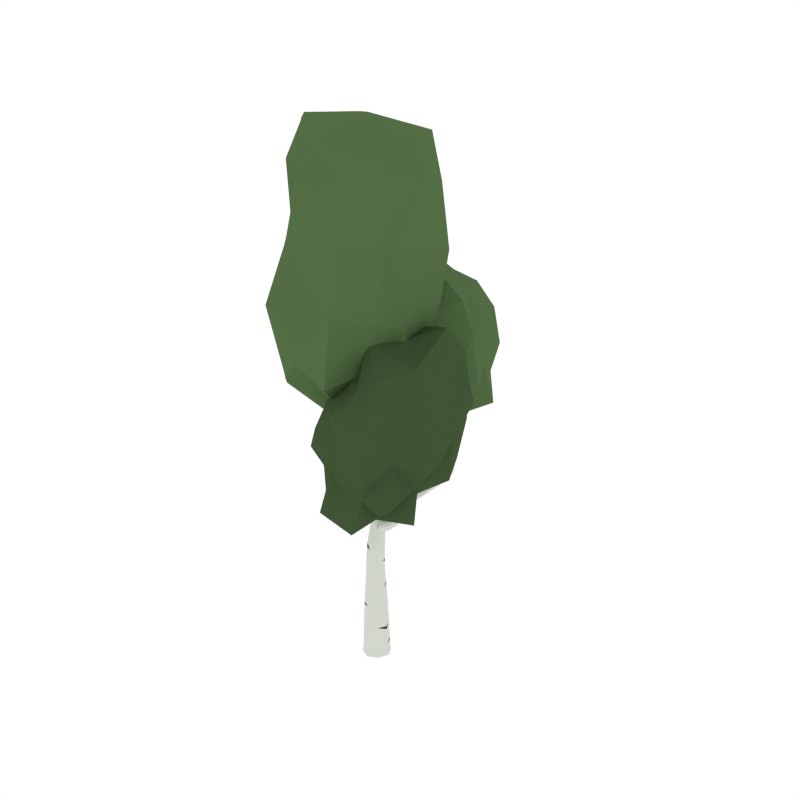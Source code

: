 # Source: BirchTree_3.blend  (saved by Blender 2.79.0; exported with 4.5.12 LTS)
import bpy
from mathutils import Matrix  # noqa: F401  (used for matrix-valued properties, if any)

bpy.ops.wm.read_factory_settings(use_empty=True)
scene = bpy.context.scene
scene.name = 'Scene'

# ---- collections
col_collection_1 = bpy.data.collections.new('Collection 1'); scene.collection.children.link(col_collection_1)

# ---- materials (node trees are filled in below, after node groups)
mat_white = bpy.data.materials.new('White')
mat_white.alpha_threshold = 0.0
mat_white.diffuse_color = (0.6554, 0.686, 0.6257, 1.0)
mat_white.roughness = 0.5
mat_black = bpy.data.materials.new('Black')
mat_black.alpha_threshold = 0.0
mat_black.diffuse_color = (0.05497, 0.05497, 0.05497, 1.0)
mat_black.roughness = 0.5
mat_green = bpy.data.materials.new('Green')
mat_green.alpha_threshold = 0.0
mat_green.diffuse_color = (0.08744, 0.1523, 0.05986, 1.0)
mat_green.roughness = 0.5
mat_darkgreen = bpy.data.materials.new('DarkGreen')
mat_darkgreen.alpha_threshold = 0.0
mat_darkgreen.diffuse_color = (0.05316, 0.09084, 0.03697, 1.0)
mat_darkgreen.roughness = 0.5

# ---- material node trees

# ---- world
world_world = bpy.data.worlds.new('World'); scene.world = world_world
world_world.color = (1.0, 1.0, 1.0)
world_world.use_sun_shadow = False
world_world.sun_shadow_jitter_overblur = 0.0
world_world.cycles.sampling_method = 'NONE'
world_world.cycles.sample_map_resolution = 256

# ---- meshes
me_cube_065 = bpy.data.meshes.new('Cube.065')
me_cube_065.from_pydata([(0.06533, -0.06269, 0.2001), (0.0627, 0.06959, 0.1977), (-0.06958, 0.06676, 0.1953), (-0.06694, -0.06552, 0.1977), (2.105e-07, -2.001e-07, -0.07203), (-0.07559, 0.07254, 0.5058), (-0.07004, -0.07299, -0.02825), (-0.07299, 0.07003, -0.02826), (0.07003, 0.07299, -0.02825), (0.07298, -0.07003, -0.02825), (0.07916, -0.07595, -0.06193), (0.07595, 0.07915, -0.06194), (-0.07915, 0.07595, -0.06194), (-0.07595, -0.07916, -0.06194), (-0.06376, 0.06113, 0.7398), (0.04247, -0.04076, 0.5329), (-0.07019, -0.04, 0.5193), (0.03707, 0.07178, 0.5193), (0.3302, -0.1407, 1.286), (0.03974, -0.03813, 0.7746), (-0.05852, -0.03701, 0.7573), (0.0345, 0.06001, 0.7571), (0.0448, 0.1862, 1.867), (-0.02686, -0.006157, 1.104), (0.04143, 0.07594, 1.084), (-0.032, 0.0662, 1.09), (-0.08096, 0.4815, 2.516), (-0.0247, 0.1806, 1.886), (0.04883, 0.1148, 1.869), (0.04309, -0.1608, 2.204), (0.04922, 0.3257, 2.625), (0.02769, 0.4272, 2.426), (-0.01647, 0.4058, 2.438), (0.02787, 0.4665, 2.461), (0.1258, 0.2803, 2.788), (-0.01827, 0.06357, 1.549), (0.0514, 0.07036, 1.536), (-0.02356, 0.1343, 1.541), (0.04611, 0.1411, 1.528), (0.03715, -0.1584, 2.444), (0.04702, -0.1234, 2.225), (0.06722, -0.1643, 2.199), (0.07115, -0.1269, 2.219), (0.0345, -0.1669, 2.482), (0.007721, -0.1871, 2.467), (0.0315, -0.1924, 2.465), (0.01338, -0.1531, 2.446), (-0.02829, 0.1019, 1.948), (0.007836, 0.05878, 1.893), (-0.06299, 0.12, 1.913), (-0.02687, 0.07686, 1.859), (0.009, -0.1568, 2.379), (0.02573, -0.1944, 2.386), (0.002886, -0.1898, 2.388), (0.03184, -0.1615, 2.377), (0.02704, -0.01108, 2.075), (0.04384, -0.05191, 2.037), (-0.002408, 0.0003693, 2.061), (0.01439, -0.04047, 2.024), (0.08909, 0.3817, 2.644), (0.04686, 0.3632, 2.653), (0.09144, 0.3441, 2.617), (0.2028, 0.2911, 1.332), (-0.02307, 0.08473, 1.186), (0.0542, 0.02468, 1.2), (-0.01689, 0.01558, 1.203), (0.2715, 0.414, 1.419), (0.1698, 0.3232, 1.296), (0.2287, 0.2655, 1.287), (0.3302, 0.4636, 1.86), (0.2541, 0.4603, 1.395), (0.3129, 0.4152, 1.379), (0.2955, 0.4616, 1.355), (0.3037, 0.4707, 1.941), (0.3276, 0.4915, 1.853), (0.2997, 0.4577, 1.86), (0.2971, 0.4855, 1.853), (0.1958, 0.2976, 1.251), (0.08966, 0.1193, 1.154), (0.1308, 0.1027, 1.211), (0.06087, 0.1661, 1.199), (0.102, 0.1495, 1.256), (0.2843, 0.5401, 1.758), (0.3073, 0.4589, 1.748), (0.3377, 0.495, 1.73), (0.3417, 0.4645, 1.743), (-0.04214, 0.05256, 0.9584), (0.04263, 0.05811, 0.958), (-0.03901, -0.03274, 0.9686), (0.04577, -0.02719, 0.9682), (0.444, -0.1439, 1.541), (0.2901, -0.1922, 1.3), (0.3085, -0.1745, 1.261), (0.2805, -0.1117, 1.41), (0.4519, -0.163, 1.602), (0.4126, -0.156, 1.54), (0.4553, -0.1755, 1.541), (0.4239, -0.1876, 1.54), (0.2087, -0.09597, 1.231), (0.1947, -0.1068, 1.153), (0.1764, -0.1319, 1.199), (0.2271, -0.07087, 1.184), (0.3567, -0.1971, 1.394), (0.385, -0.1826, 1.376), (0.3582, -0.1609, 1.406), (0.3865, -0.1464, 1.388), (0.1104, 0.0186, 1.09), (0.04657, -0.05996, 1.109), (0.07096, -0.02736, 1.052), (0.08603, -0.014, 1.147), (0.04357, 0.3011, 2.063), (-0.01597, 0.2317, 2.079), (0.04657, 0.2366, 2.065), (-0.01897, 0.2961, 2.077), (0.03216, 0.4396, 2.32), (-0.01724, 0.3778, 2.314), (0.0351, 0.3876, 2.306), (-0.02018, 0.4297, 2.328), (0.2251, -0.07848, 1.49), (0.2545, -0.0963, 1.401), (0.2495, -0.1294, 1.405), (0.2854, -0.07858, 1.405), (0.2212, -0.08656, 1.552), (0.2213, -0.1082, 1.491), (0.2522, -0.06364, 1.495), (0.2484, -0.09341, 1.495), (0.3154, -0.1157, 1.347), (0.279, -0.1653, 1.356), (0.2851, -0.1346, 1.343), (0.3093, -0.1464, 1.36), (0.3426, 0.4511, 1.562), (0.3335, 0.4908, 1.542), (0.3, 0.4464, 1.582), (0.2909, 0.4861, 1.562), (0.2018, 0.5911, 1.943), (0.2553, 0.4983, 1.768), (0.2762, 0.5114, 1.792), (0.2634, 0.5269, 1.734), (0.1368, 0.5946, 2.084), (0.1712, 0.5525, 1.932), (0.1732, 0.5936, 1.928), (0.1999, 0.5499, 1.948), (0.04611, -0.1539, 2.291), (0.01656, -0.1854, 2.29), (0.03967, -0.1881, 2.283), (-0.02042, -0.08679, 2.324), (-0.1912, -0.0178, 2.621), (-0.008137, -0.09474, 2.359), (-0.03085, -0.1263, 2.384), (-0.04313, -0.1184, 2.349), (-0.26, -0.001473, 2.815), (-0.1735, 0.02241, 2.618), (-0.1771, -0.04497, 2.643), (-0.1595, -0.004759, 2.64), (-0.1731, 0.3184, 2.832), (-0.0381, 0.4812, 2.551), (-0.04056, 0.4359, 2.551), (-0.08342, 0.4362, 2.516), (-0.1993, 0.1917, 3.109), (-0.1276, 0.3063, 2.85), (-0.1769, 0.3576, 2.853), (-0.1314, 0.3455, 2.872), (0.06204, -0.05953, -0.0695), (-1.898e-05, -0.09704, 0.1995), (0.0562, -0.05393, 0.3857), (0.1163, 0.002401, -0.06194), (0.05953, 0.06204, -0.06951), (0.05302, 0.06885, 0.3793), (-0.002401, 0.1163, -0.06194), (-0.06204, 0.05953, -0.06951), (-0.06978, 0.06696, 0.3729), (-0.1163, -0.002404, -0.06194), (-0.05953, -0.06204, -0.06951), (-0.0666, -0.05582, 0.3793), (0.002209, -0.1073, -0.02825), (0.09696, 0.004026, 0.1995), (-0.003969, 0.1014, 0.1959), (-0.1015, -0.0002198, 0.1959), (-0.06887, -0.07071, 0.04004), (-0.07173, 0.06882, 0.03943), (0.06781, 0.07173, 0.04004), (0.07066, -0.0678, 0.04064), (0.1073, 0.002222, -0.02825), (-0.002219, 0.1073, -0.02825), (-0.1073, -0.002211, -0.02825), (0.002404, -0.1163, -0.06194), (0.07494, -0.07191, -0.04847), (0.07191, 0.07494, -0.04847), (-0.07494, 0.0719, -0.04848), (-0.0719, -0.07494, -0.04847), (0.03377, -0.03241, 0.6573), (0.02689, 0.07123, 0.6384), (-0.07694, 0.07382, 0.6195), (-0.07006, -0.02982, 0.6385), (-0.01996, 0.101, 0.5092), (-0.1017, 0.01578, 0.5092), (-0.01186, -0.06784, 0.5295), (0.06729, 0.01465, 0.5295), (0.0479, -0.04177, 0.8799), (0.04479, 0.05126, 0.8665), (-0.04813, 0.04916, 0.8561), (-0.04502, -0.04388, 0.8695), (-0.01557, 0.08551, 0.744), (-0.08607, 0.01194, 0.7442), (-0.007708, -0.0617, 0.7704), (0.06131, 0.01026, 0.7702), (0.06238, 0.008001, 1.161), (0.05708, 0.08837, 1.123), (-0.02528, 0.0721, 1.132), (-0.01943, 0.002495, 1.15), (0.01099, -0.03578, 1.107), (0.06566, 0.01725, 0.9629), (-0.04765, 0.0281, 1.099), (-0.0008082, 0.07626, 0.9557), (0.04817, 0.1517, 1.942), (0.0445, 0.2212, 1.94), (-0.02362, 0.2159, 1.958), (-0.02186, 0.1445, 1.975), (0.06434, 0.1512, 1.863), (0.01424, 0.1243, 1.184), (-0.03785, 0.04827, 1.195), (0.02207, 0.08232, 1.88), (0.04462, 0.4051, 2.488), (0.04611, 0.4406, 2.522), (-0.0008037, 0.4145, 2.556), (0.00378, 0.3814, 2.502), (-0.0002492, 0.474, 2.495), (-0.0331, 0.262, 2.082), (0.00494, 0.406, 2.423), (0.06072, 0.2694, 2.06), (0.1309, 0.2879, 2.741), (0.126, 0.3186, 2.756), (0.09242, 0.3093, 2.758), (0.09739, 0.2787, 2.743), (0.06621, 0.1075, 1.529), (0.008895, 0.202, 1.876), (-0.05049, 0.1455, 1.898), (0.01785, 0.04921, 1.545), (-0.02115, 0.08324, 1.772), (0.04957, 0.09731, 1.762), (-0.02406, 0.1626, 1.775), (0.04512, 0.1686, 1.758), (0.05594, -0.1452, 2.251), (0.05004, -0.1806, 2.236), (0.02165, -0.1267, 2.266), (0.02661, -0.1782, 2.244), (0.03799, -0.1412, 2.216), (-0.0006758, 0.05635, 1.863), (0.0611, -0.1159, 2.227), (-0.00136, 0.07651, 1.928), (0.04271, -0.157, 2.466), (0.03862, -0.1834, 2.483), (0.02435, -0.1533, 2.468), (0.02025, -0.1796, 2.485), (0.04008, -0.1767, 2.455), (0.02925, -0.13, 2.311), (0.004407, -0.1688, 2.458), (0.02737, -0.1954, 2.284), (-0.05342, 0.1036, 1.877), (0.0337, -0.05683, 2.022), (-0.05487, 0.1211, 1.945), (0.04241, -0.03393, 2.058), (-0.01781, 0.06346, 1.985), (0.01285, 0.02158, 1.936), (-0.05077, 0.07971, 1.959), (-0.02012, 0.03782, 1.91), (0.03429, -0.179, 2.381), (0.02688, -0.1472, 2.439), (3.039e-05, -0.172, 2.385), (0.01839, -0.1982, 2.47), (0.006593, -0.1573, 2.416), (0.02369, -0.1955, 2.432), (0.0006761, -0.1902, 2.433), (0.0296, -0.1626, 2.415), (-0.001752, -0.01675, 2.038), (0.008497, 0.004422, 2.078), (0.05521, -0.172, 2.197), (0.07419, -0.1463, 2.207), (0.06908, -0.08632, 2.168), (0.07167, -0.1258, 2.142), (0.04317, -0.08001, 2.168), (0.04576, -0.1195, 2.141), (0.07046, 0.325, 2.614), (0.06694, 0.3813, 2.655), (0.03794, 0.3404, 2.641), (0.1013, 0.3681, 2.628), (0.009914, 0.1552, 1.533), (-0.03829, 0.09731, 1.549), (0.08948, 0.06412, 1.198), (0.02029, 0.002448, 1.206), (0.06074, 0.1269, 1.315), (-0.02322, 0.1051, 1.305), (0.05328, 0.0431, 1.31), (-0.01719, 0.03523, 1.318), (0.3223, 0.4818, 1.419), (0.2766, 0.4783, 1.45), (0.3355, 0.4367, 1.443), (0.2899, 0.4332, 1.474), (0.2527, 0.4362, 1.418), (0.1262, 0.1216, 1.247), (0.2702, 0.4731, 1.368), (0.1179, 0.09954, 1.172), (0.3161, 0.4841, 1.919), (0.2944, 0.4796, 1.918), (0.3179, 0.4637, 1.922), (0.2962, 0.4592, 1.921), (0.3158, 0.4543, 1.861), (0.3489, 0.4714, 1.548), (0.3097, 0.4991, 1.546), (0.2906, 0.4696, 1.857), (0.1802, 0.3134, 1.326), (0.2963, 0.4036, 1.404), (0.1742, 0.3187, 1.263), (0.3147, 0.4382, 1.358), (0.2532, 0.4077, 1.312), (0.2766, 0.3653, 1.338), (0.2197, 0.4145, 1.357), (0.2431, 0.3721, 1.383), (0.2235, 0.2705, 1.318), (0.2192, 0.275, 1.259), (0.07473, 0.1698, 1.24), (0.06449, 0.1466, 1.161), (0.1367, 0.184, 1.191), (0.1774, 0.1624, 1.241), (0.1138, 0.2269, 1.235), (0.1545, 0.2054, 1.285), (0.3255, 0.4548, 1.748), (0.3363, 0.4784, 1.857), (0.3118, 0.4961, 1.851), (0.2847, 0.4743, 1.751), (0.2961, 0.4943, 1.795), (0.3061, 0.4598, 1.791), (0.3356, 0.4945, 1.779), (0.3387, 0.4655, 1.789), (0.00389, -0.05169, 0.971), (0.07846, 0.04646, 1.088), (-0.0615, 0.008927, 0.9635), (0.003292, 0.08864, 1.083), (-0.03902, 0.06152, 1.039), (0.03814, 0.06989, 1.031), (-0.03484, -0.01602, 1.049), (0.04843, -0.01539, 1.029), (0.3286, -0.1585, 1.359), (0.3159, -0.1983, 1.329), (0.3522, -0.1458, 1.317), (0.3389, -0.1826, 1.295), (0.3248, -0.1526, 1.263), (0.1074, 0.01302, 1.128), (0.289, -0.1808, 1.33), (0.0482, -0.05593, 1.071), (0.4323, -0.1566, 1.587), (0.4404, -0.1792, 1.587), (0.4545, -0.1482, 1.587), (0.4626, -0.1708, 1.587), (0.4579, -0.156, 1.542), (0.372, -0.145, 1.4), (0.351, -0.1822, 1.405), (0.442, -0.1901, 1.541), (0.2162, -0.08166, 1.156), (0.3264, -0.131, 1.318), (0.1887, -0.1193, 1.226), (0.2931, -0.1924, 1.274), (0.2735, -0.1343, 1.301), (0.2688, -0.1515, 1.228), (0.2525, -0.1722, 1.269), (0.2965, -0.1195, 1.255), (0.3935, -0.1605, 1.378), (0.4251, -0.1427, 1.541), (0.4107, -0.1742, 1.54), (0.3698, -0.1993, 1.382), (0.3976, -0.1923, 1.472), (0.4295, -0.1789, 1.47), (0.3891, -0.1584, 1.475), (0.4211, -0.145, 1.472), (0.2253, -0.07535, 1.215), (0.1767, -0.1293, 1.169), (0.09749, 0.004538, 1.057), (0.0609, -0.04436, 1.142), (0.1543, -0.01729, 1.115), (0.09623, -0.08869, 1.132), (0.1181, -0.05916, 1.079), (0.1324, -0.04682, 1.167), (0.01154, 0.3154, 2.07), (-0.03164, 0.4014, 2.323), (0.01604, 0.2187, 2.073), (0.04687, 0.4161, 2.311), (0.04009, 0.3869, 2.201), (-0.01348, 0.3229, 2.209), (0.04267, 0.3288, 2.199), (-0.01605, 0.3809, 2.211), (0.005099, 0.4476, 2.328), (0.009511, 0.3696, 2.306), (-0.04358, 0.4185, 2.47), (0.03945, 0.4528, 2.441), (0.026, 0.4644, 2.41), (-0.02049, 0.4032, 2.39), (0.02855, 0.4186, 2.382), (-0.0392, 0.4581, 2.429), (0.2651, -0.09824, 1.444), (0.2349, -0.1149, 1.439), (0.2694, -0.06536, 1.443), (0.2393, -0.08205, 1.438), (0.2644, -0.1299, 1.409), (0.3193, -0.1252, 1.354), (0.2718, -0.08022, 1.402), (0.2738, -0.1536, 1.349), (0.2329, -0.09144, 1.539), (0.2147, -0.1014, 1.536), (0.2355, -0.07139, 1.539), (0.2172, -0.08138, 1.536), (0.2401, -0.06452, 1.492), (0.2159, -0.09616, 1.49), (0.2345, -0.1092, 1.493), (0.2565, -0.07391, 1.497), (0.2933, -0.1647, 1.361), (0.29, -0.08965, 1.409), (0.3025, -0.1185, 1.342), (0.2436, -0.1162, 1.402), (0.3006, -0.09734, 1.376), (0.2644, -0.1476, 1.38), (0.27, -0.1157, 1.372), (0.2951, -0.1293, 1.385), (0.3483, 0.4805, 1.736), (0.3148, 0.5132, 1.735), (0.3234, 0.4396, 1.577), (0.285, 0.4643, 1.578), (0.342, 0.4599, 1.681), (0.3363, 0.4935, 1.665), (0.3048, 0.4546, 1.691), (0.2891, 0.4976, 1.675), (0.2179, 0.526, 1.822), (0.2424, 0.5318, 1.844), (0.2466, 0.5684, 1.82), (0.222, 0.5626, 1.798), (0.2855, 0.5284, 1.782), (0.2758, 0.5413, 1.736), (0.2541, 0.5086, 1.746), (0.2637, 0.4984, 1.788), (0.137, 0.5759, 2.04), (0.1607, 0.5696, 2.047), (0.1615, 0.6019, 2.055), (0.1378, 0.6082, 2.048), (0.2082, 0.5689, 1.95), (0.1878, 0.6036, 1.934), (0.1653, 0.5727, 1.926), (0.1849, 0.5419, 1.941), (0.02215, -0.1511, 2.375), (0.01298, -0.2005, 2.389), (0.0478, -0.1716, 2.285), (-0.003395, -0.1593, 2.309), (0.03898, -0.1577, 2.334), (0.009723, -0.1876, 2.339), (0.0327, -0.1913, 2.334), (0.002539, -0.1478, 2.36), (-0.08232, -0.03106, 2.427), (-0.06795, -0.05455, 2.458), (-0.1044, -0.0725, 2.44), (-0.09007, -0.09598, 2.47), (-0.008087, -0.08327, 2.337), (-0.03536, -0.1002, 2.326), (-0.01694, -0.1121, 2.379), (-0.04215, -0.1306, 2.374), (-0.2375, 0.02135, 2.759), (-0.2269, 0.0009665, 2.776), (-0.2507, -0.008816, 2.762), (-0.2402, -0.02919, 2.779), (-0.1865, 0.01025, 2.613), (-0.188, -0.04259, 2.634), (-0.1615, 0.01773, 2.629), (-0.1654, -0.03051, 2.647), (-0.08022, 0.4067, 2.647), (-0.08278, 0.4508, 2.665), (-0.129, 0.4168, 2.623), (-0.1315, 0.4609, 2.64), (-0.05796, 0.493, 2.534), (-0.09387, 0.4586, 2.507), (-0.02957, 0.4581, 2.559), (-0.06165, 0.4251, 2.535), (-0.1711, 0.2097, 3.044), (-0.1736, 0.2358, 3.058), (-0.2014, 0.2177, 3.032), (-0.2039, 0.2438, 3.046), (-0.1873, 0.3409, 2.837), (-0.1484, 0.3026, 2.836), (-0.1191, 0.3228, 2.865), (-0.1541, 0.3615, 2.868), (0.001829, -0.0885, -0.06754), (-0.004077, -0.08523, 0.3841), (0.0885, 0.001827, -0.06754), (0.08499, 0.007591, 0.3841), (-0.0885, -0.001829, -0.06754), (-0.09922, 0.004759, 0.3745), (-0.001827, 0.0885, -0.06754), (-0.008851, 0.09894, 0.3745), (0.001635, -0.1041, 0.04049), (0.1041, 0.002665, 0.04049), (-0.002647, 0.1052, 0.03958), (-0.1052, -0.001698, 0.03958), (0.1101, 0.002274, -0.04847), (-0.002274, 0.1101, -0.04847), (-0.1101, -0.002275, -0.04847), (0.002275, -0.1101, -0.04847), (-0.01565, -0.05621, 0.6526), (0.05551, 0.01795, 0.6526), (-0.02597, 0.09924, 0.6242), (-0.1002, 0.02184, 0.6243), (0.002092, -0.06622, 0.878), (0.0697, 0.005413, 0.8758), (-0.002569, 0.07333, 0.858), (-0.06968, 0.002252, 0.8602), (0.02461, -0.02106, 1.155), (0.08648, 0.05196, 1.142), (0.01662, 0.1056, 1.127), (-0.04031, 0.0353, 1.142), (0.01391, 0.1149, 1.944), (0.0634, 0.1868, 1.936), (0.009488, 0.2369, 1.948), (-0.04685, 0.1661, 1.96), (0.02307, 0.3835, 2.486), (0.05633, 0.4297, 2.502), (0.01561, 0.4448, 2.539), (-0.01815, 0.3988, 2.521), (0.1032, 0.2907, 2.707), (0.1251, 0.3214, 2.717), (0.09772, 0.3346, 2.733), (0.07656, 0.3049, 2.722), (0.06484, 0.1342, 1.755), (0.009218, 0.1836, 1.766), (-0.04599, 0.1233, 1.808), (0.01478, 0.06901, 1.796), (0.03908, -0.1255, 2.27), (0.05777, -0.1634, 2.242), (0.03792, -0.1883, 2.236), (0.01095, -0.1518, 2.263), (0.0323, -0.1502, 2.458), (0.0425, -0.1723, 2.47), (0.02615, -0.1887, 2.482), (0.0156, -0.1666, 2.472), (-0.04368, 0.06348, 1.927), (0.004029, 0.01857, 1.912), (-0.04196, 0.0814, 1.985), (0.005761, 0.03912, 1.966), (0.03236, -0.1803, 2.424), (0.01961, -0.1519, 2.411), (-0.002153, -0.1723, 2.425), (0.01074, -0.2012, 2.436), (0.0372, -0.098, 2.154), (0.05626, -0.07347, 2.175), (0.06016, -0.1327, 2.136), (0.07607, -0.1075, 2.155), (0.01911, 0.1376, 1.278), (-0.03794, 0.06846, 1.313), (0.08214, 0.08582, 1.283), (0.01968, 0.02144, 1.317), (0.3406, 0.4594, 1.424), (0.2958, 0.492, 1.427), (0.2722, 0.4541, 1.471), (0.3157, 0.4244, 1.464), (0.3244, 0.4755, 1.904), (0.3068, 0.4879, 1.901), (0.2916, 0.4688, 1.903), (0.3096, 0.4574, 1.906), (0.2232, 0.3946, 1.382), (0.2654, 0.3585, 1.365), (0.2304, 0.4221, 1.327), (0.2735, 0.3845, 1.315), (0.1755, 0.1785, 1.274), (0.1634, 0.1624, 1.206), (0.129, 0.2269, 1.271), (0.1145, 0.2108, 1.2), (0.3233, 0.4561, 1.793), (0.3452, 0.4808, 1.784), (0.3144, 0.5067, 1.775), (0.2894, 0.4755, 1.786), (0.00937, -0.04072, 1.052), (0.06985, 0.0318, 1.036), (-0.056, 0.02115, 1.046), (-0.001711, 0.0846, 1.032), (0.3113, -0.1831, 1.35), (0.34, -0.1391, 1.34), (0.3233, -0.1999, 1.307), (0.3522, -0.1599, 1.298), (0.4272, -0.1704, 1.574), (0.4377, -0.1474, 1.575), (0.4499, -0.1816, 1.575), (0.461, -0.1575, 1.576), (0.2875, -0.1294, 1.231), (0.3011, -0.1227, 1.297), (0.2669, -0.1631, 1.307), (0.2529, -0.1708, 1.242), (0.4338, -0.1579, 1.47), (0.4025, -0.1438, 1.474), (0.3858, -0.1781, 1.475), (0.4152, -0.1947, 1.47), (0.1517, -0.02237, 1.15), (0.09748, -0.08517, 1.097), (0.1424, -0.03007, 1.084), (0.1095, -0.07435, 1.162), (0.01132, 0.3985, 2.207), (-0.02875, 0.3502, 2.213), (0.01518, 0.3115, 2.204), (0.05547, 0.3592, 2.198), (-0.009573, 0.4784, 2.444), (0.004329, 0.3991, 2.379), (-0.04801, 0.4292, 2.424), (0.03987, 0.4456, 2.394), (0.2495, -0.1158, 1.442), (0.2741, -0.07662, 1.445), (0.229, -0.1017, 1.438), (0.2561, -0.06649, 1.439), (0.2264, -0.1022, 1.526), (0.242, -0.07815, 1.528), (0.2137, -0.09362, 1.524), (0.2303, -0.07117, 1.525), (0.279, -0.1475, 1.385), (0.3048, -0.1076, 1.382), (0.2873, -0.0996, 1.372), (0.2589, -0.1351, 1.375), (0.3485, 0.4773, 1.671), (0.3103, 0.5092, 1.681), (0.3248, 0.4495, 1.689), (0.2844, 0.4747, 1.7), (0.214, 0.5419, 1.805), (0.229, 0.5206, 1.838), (0.2508, 0.5507, 1.838), (0.2352, 0.5756, 1.803), (0.1421, 0.5874, 2.013), (0.158, 0.5614, 2.017), (0.1759, 0.5806, 2.026), (0.1596, 0.6084, 2.022), (0.02292, -0.1398, 2.344), (0.02017, -0.198, 2.336), (0.04105, -0.1753, 2.333), (-0.003376, -0.164, 2.348), (-0.06901, -0.03347, 2.441), (-0.09757, -0.04489, 2.424), (-0.07601, -0.08012, 2.471), (-0.1022, -0.09561, 2.459), (-0.2123, 0.016, 2.732), (-0.2305, 0.009776, 2.72), (-0.2148, -0.02041, 2.745), (-0.2319, -0.02869, 2.735), (-0.07036, 0.426, 2.661), (-0.1029, 0.4009, 2.631), (-0.1067, 0.467, 2.658), (-0.1435, 0.4413, 2.625), (-0.1552, 0.2477, 3.004), (-0.176, 0.2337, 2.984), (-0.1799, 0.2744, 3.006), (-0.2024, 0.2602, 2.985), (0.09827, 0.003776, 0.1703), (-0.06664, -0.05699, 0.3573), (-0.07673, 0.07362, 0.6021), (-0.04152, 0.05434, 0.9744), (-0.0279, 0.0698, 1.116), (0.06871, 0.07224, 0.01237), (0.03469, 0.07165, 0.5472), (0.03247, 0.063, 0.7254), (0.0479, 0.1393, 1.502), (0.04473, 0.1947, 1.884), (0.05304, 0.04661, 1.339), (0.05956, 0.2892, 2.091), (-0.01816, 0.06075, 1.526), (0.01798, -0.04951, 2.037), (-0.04232, -0.03887, 0.914), (0.1109, -0.09659, 1.144), (0.351, -0.1973, 1.385), (-0.1502, -0.009822, 2.622), (-0.01763, -0.08836, 2.375), (-0.0746, 0.417, 2.679), (0.09476, 0.377, 2.61), (-0.01678, 0.2197, 2.065), (-0.01834, 0.4046, 2.416), (-0.1678, 0.3302, 2.807), (-0.09541, -0.09956, 2.45), (-0.6302, 0.4011, 2.079), (-0.1818, 0.03561, 2.141), (0.4382, 0.6476, 2.229), (0.02507, 0.9654, 2.254), (0.04317, 0.6583, 1.849), (-0.5921, 0.4827, 2.587), (-0.4927, 0.8959, 2.687), (-0.06558, 0.2315, 1.803), (0.473, 0.1189, 2.179), (-0.4437, 0.8194, 2.143), (-0.1313, 0.7336, 2.907), (-0.1902, 0.3706, 2.803), (-0.07085, 0.9249, 2.689), (-0.2141, 0.1293, 2.53), (0.2569, 0.666, 2.708), (0.257, 0.2854, 2.651), (0.09865, 0.3486, 2.297), (0.6017, 0.2539, 2.297), (0.4872, -0.6317, 2.25), (0.0273, -0.4862, 2.222), (0.2036, -0.2896, 2.662), (0.08471, 0.1231, 1.701), (-0.101, -0.1936, 1.643), (0.5153, 0.1157, 2.698), (0.814, -0.2254, 2.281), (-0.2063, -0.06181, 2.266), (0.09155, -0.4266, 1.302), (0.2934, -0.1818, 1.441), (0.04703, -0.4597, 1.665), (0.5698, 0.1878, 1.738), (0.3502, -0.5291, 1.659), (0.5755, -0.286, 1.704), (0.2131, 0.3864, 2.475), (-0.3851, 0.5254, 2.428), (-0.4107, -0.5148, 2.797), (0.1387, -0.5571, 2.86), (-0.06043, -0.2926, 2.094), (0.227, 0.3695, 3.448), (0.4607, -0.05253, 3.677), (-0.254, 0.1192, 1.895), (-0.7608, -0.03932, 2.586), (0.3711, -0.1046, 2.693), (0.03714, -0.1362, 4.021), (-0.1249, 0.1464, 3.832), (0.1673, -0.4683, 3.707), (-0.2936, 0.4444, 3.299), (-0.2964, -0.3233, 3.691), (-0.6553, 0.02233, 3.545), (-0.3734, 0.8382, 1.825), (-0.2798, 1.067, 2.195), (-0.7047, 0.4463, 2.381), (-0.497, 0.2077, 2.105), (-0.125, 0.09549, 1.927), (-0.197, 0.136, 2.357), (0.1712, 0.1119, 2.167), (0.3394, 0.1292, 1.903), (0.4516, 0.7164, 2.52), (0.363, 0.9399, 2.266), (0.1035, 1.018, 1.977), (0.007916, 1.112, 2.505), (-0.5634, 0.2596, 1.781), (-0.5751, 0.9981, 2.454), (0.5001, 0.6908, 1.933), (0.3572, 0.2195, 2.459), (-0.3332, 1.096, 2.714), (0.001003, 0.4107, 1.729), (0.5938, 0.3822, 2.186), (-0.6997, 0.6673, 2.068), (-0.5026, 0.425, 2.746), (-0.2061, 0.2118, 2.673), (0.1231, 0.6661, 2.832), (-0.1045, 0.8285, 2.818), (-0.4536, 0.8589, 2.895), (0.1259, 0.2752, 2.797), (-0.179, 0.5283, 2.941), (-0.5474, 0.7049, 2.652), (-0.4775, 0.2732, 2.525), (0.1937, 0.8747, 2.71), (0.09018, 0.1097, 2.581), (0.3653, 0.4787, 2.728), (0.05437, -0.07788, 2.512), (-0.1051, -0.2849, 2.232), (0.04388, 0.3222, 1.969), (0.3598, 0.3772, 2.3), (0.584, 0.2205, 2.531), (0.5978, 0.2464, 2.021), (0.796, 0.04588, 2.29), (0.6418, -0.104, 2.517), (0.3949, -0.5582, 1.932), (0.2347, -0.6346, 2.229), (0.1597, -0.3355, 2.444), (-0.04539, -0.573, 1.936), (0.2577, 0.2354, 2.545), (-0.2533, -0.1299, 1.924), (0.4227, -0.4538, 2.506), (0.7638, -0.2641, 1.966), (-0.1402, -0.3593, 1.648), (0.3663, -0.07496, 2.644), (0.5916, -0.3785, 2.26), (0.004418, 0.1007, 2.275), (0.1171, 0.08417, 1.459), (0.4409, 0.004623, 1.529), (0.3149, -0.5939, 1.412), (-0.008521, -0.5497, 1.431), (-0.1517, -0.2442, 1.385), (0.595, -0.2953, 1.454), (0.2142, -0.2753, 1.344), (-0.0751, -0.02606, 1.648), (0.2905, 0.2115, 1.75), (0.2119, -0.5468, 1.67), (0.6998, -0.06644, 1.732), (0.5643, -0.5254, 1.645), (0.3324, -0.1977, 2.17), (0.2981, -0.3053, 2.798), (0.2342, 0.4095, 3.032), (-0.02748, 0.5509, 2.417), (-0.3165, 0.3082, 2.064), (-0.3885, 0.6108, 2.893), (-0.5841, 0.2414, 2.5), (-0.6728, -0.03252, 2.073), (-0.3284, -0.3931, 3.326), (-0.1561, -0.5089, 2.866), (0.08719, -0.5665, 2.374), (0.1803, -0.5461, 3.349), (0.1395, 0.3608, 1.961), (0.5602, -0.1076, 3.28), (-0.3328, -0.4914, 2.305), (-0.5939, 0.01612, 3.125), (0.3394, -0.2324, 3.689), (-0.1529, -0.1393, 1.885), (-0.6404, -0.344, 2.691), (0.3269, 0.1286, 2.577), (0.1589, 0.3962, 3.754), (-0.2498, 0.3896, 3.651), (-0.2621, -0.3219, 3.971), (0.07258, -0.2227, 3.892), (0.3808, -0.02726, 3.958), (-0.4869, 0.08353, 3.811), (-0.05012, 0.03344, 3.976), (0.4107, 0.1778, 3.606), (0.01231, 0.6214, 3.328), (-0.1239, -0.4171, 3.688), (-0.6099, 0.3232, 3.395), (-0.4987, -0.2324, 3.672), (-0.1948, 0.9425, 2.004), (-0.3139, 1.128, 2.482), (-0.422, 0.1405, 1.931), (-0.5757, 0.1564, 2.354), (0.336, 0.8783, 2.06), (0.2938, 0.9526, 2.517), (0.1665, -0.03613, 1.982), (0.1462, 0.0082, 2.413), (-0.4137, 0.5045, 1.818), (-0.6411, 0.721, 2.423), (0.3693, 0.3613, 1.905), (0.4848, 0.4535, 2.506), (-0.4274, 0.6597, 2.787), (-0.4317, 0.261, 2.66), (0.00789, 0.2382, 2.667), (0.1666, 0.4992, 2.859), (0.06882, 0.7722, 2.792), (-0.2898, 0.9802, 2.833), (0.02283, -0.233, 2.415), (-0.2059, -0.3637, 1.928), (0.3822, 0.2528, 2.464), (0.3374, 0.287, 2.02), (0.2714, -0.4617, 2.402), (0.2108, -0.6149, 1.938), (0.6561, 0.02829, 2.455), (0.6844, -0.0054, 2.013), (0.07478, 0.1262, 2.592), (-0.04269, 0.02247, 1.937), (0.6074, -0.3207, 2.564), (0.5193, -0.4114, 1.937), (-0.01112, -0.09691, 1.426), (0.2907, 0.1585, 1.555), (0.5068, -0.1557, 1.598), (0.3727, -0.4156, 1.468), (0.1595, -0.6421, 1.498), (-0.1051, -0.3854, 1.492), (0.2031, -0.302, 2.436), (0.355, -0.2949, 3.324), (-0.08214, 0.3868, 2.134), (-0.01959, 0.5981, 2.902), (-0.1579, -0.574, 2.5), (-0.1368, -0.6092, 3.35), (-0.5201, 0.183, 2.197), (-0.5491, 0.2833, 2.973), (0.2144, 0.0666, 2.037), (0.4761, 0.1774, 3.188), (-0.5144, -0.3047, 2.145), (-0.4723, -0.2356, 3.267), (0.3045, 0.2094, 3.891), (-0.01848, 0.3504, 3.556), (-0.4603, 0.2674, 3.629), (-0.4237, -0.1315, 3.95), (-0.09083, -0.3976, 3.872), (0.2512, -0.1729, 3.845)], [], [(0, 163, 494, 181), (0, 650, 175), (0, 175, 489, 164), (0, 164, 487, 163), (1, 175, 650), (1, 180, 496, 176), (1, 176, 493, 167), (1, 167, 489, 175), (2, 176, 496, 179), (2, 179, 497, 177), (2, 177, 491, 170), (2, 170, 493, 176), (3, 177, 497, 178), (3, 178, 494, 163), (3, 163, 487, 651), (3, 651, 491, 177), (4, 166, 488, 162), (4, 162, 486, 172), (4, 172, 490, 169), (4, 169, 492, 166), (5, 170, 491, 195), (5, 195, 505, 652), (5, 652, 504, 194), (5, 194, 493, 170), (6, 184, 500, 189), (6, 189, 501, 174), (6, 174, 494, 178), (6, 178, 497, 184), (7, 183, 499, 188), (7, 188, 500, 184), (7, 184, 497, 179), (7, 179, 496, 183), (8, 182, 498, 187), (8, 187, 499, 183), (8, 183, 496, 655), (8, 655, 495, 182), (9, 174, 501, 186), (9, 186, 498, 182), (9, 182, 495, 181), (9, 181, 494, 174), (10, 185, 486, 162), (10, 162, 488, 165), (10, 165, 498, 186), (10, 186, 501, 185), (11, 165, 488, 166), (11, 166, 492, 168), (11, 168, 499, 187), (11, 187, 498, 165), (12, 168, 492, 169), (12, 169, 490, 171), (12, 171, 500, 188), (12, 188, 499, 168), (13, 171, 490, 172), (13, 172, 486, 185), (13, 185, 501, 189), (13, 189, 500, 171), (14, 192, 505, 203), (14, 203, 509, 200), (14, 200, 508, 202), (14, 202, 504, 192), (15, 164, 489, 197), (15, 197, 503, 190), (15, 190, 502, 196), (15, 196, 487, 164), (16, 173, 487, 196), (16, 196, 502, 193), (16, 193, 505, 195), (16, 195, 491, 173), (17, 167, 493, 194), (17, 194, 656), (17, 656, 197), (17, 197, 489, 167), (18, 365, 587, 359), (18, 359, 579, 344), (18, 344, 581, 346), (18, 346, 586, 365), (19, 190, 503, 205), (19, 205, 507, 198), (19, 198, 506, 204), (19, 204, 502, 190), (20, 193, 502, 204), (20, 204, 506, 201), (20, 201, 509, 203), (20, 203, 505, 193), (21, 657, 202), (21, 202, 508, 199), (21, 199, 507, 205), (21, 205, 657), (22, 241, 527, 235), (22, 235, 659), (22, 659, 218), (22, 218, 526, 241), (23, 340, 574, 210), (23, 210, 510, 209), (23, 209, 513, 212), (23, 212, 576, 340), (24, 339, 577, 337), (24, 337, 512, 207), (24, 207, 511, 335), (24, 335, 575, 339), (25, 338, 576, 212), (25, 212, 513, 654), (25, 654, 512, 337), (25, 337, 577, 338), (26, 397, 604, 475), (26, 475, 645, 473), (26, 473, 644, 474), (26, 474, 602, 397), (27, 240, 528, 236), (27, 236, 517, 216), (27, 216, 516, 235), (27, 235, 527, 240), (28, 239, 526, 218), (28, 218, 515, 214), (28, 214, 514, 221), (28, 221, 529, 239), (29, 281, 548, 276), (29, 276, 532, 245), (29, 245, 533, 246), (29, 246, 546, 281), (30, 233, 525, 284), (30, 284, 521, 225), (30, 225, 518, 282), (30, 282, 522, 233), (31, 396, 605, 393), (31, 393, 519, 222), (31, 222, 518, 228), (31, 228, 603, 396), (32, 672, 603, 228), (32, 228, 518, 225), (32, 225, 521, 392), (32, 392, 604, 672), (33, 394, 602, 226), (33, 226, 520, 223), (33, 223, 519, 393), (33, 393, 605, 394), (34, 231, 524, 232), (34, 232, 525, 233), (34, 233, 522, 230), (34, 230, 523, 231), (35, 662, 237), (35, 237, 529, 238), (35, 238, 528, 287), (35, 287, 662), (36, 660, 552, 234), (36, 234, 526, 239), (36, 239, 529, 237), (36, 237, 553, 660), (37, 291, 551, 287), (37, 287, 528, 240), (37, 240, 527, 286), (37, 286, 550, 291), (38, 658, 286), (38, 286, 527, 241), (38, 241, 526, 234), (38, 234, 658), (39, 273, 543, 267), (39, 267, 534, 250), (39, 250, 535, 254), (39, 254, 542, 273), (40, 280, 546, 246), (40, 246, 533, 244), (40, 244, 530, 248), (40, 248, 547, 280), (41, 279, 549, 277), (41, 277, 531, 243), (41, 243, 532, 276), (41, 276, 548, 279), (42, 278, 547, 248), (42, 248, 530, 242), (42, 242, 531, 277), (42, 277, 549, 278), (43, 253, 536, 251), (43, 251, 535, 250), (43, 250, 534, 252), (43, 252, 537, 253), (44, 272, 545, 269), (44, 269, 536, 253), (44, 253, 537, 256), (44, 256, 544, 272), (45, 271, 542, 254), (45, 254, 535, 251), (45, 251, 536, 269), (45, 269, 545, 271), (46, 270, 544, 256), (46, 256, 537, 252), (46, 252, 534, 267), (46, 267, 543, 270), (47, 217, 517, 260), (47, 260, 540, 262), (47, 262, 541, 249), (47, 249, 514, 217), (48, 221, 514, 249), (48, 249, 541, 263), (48, 263, 539, 247), (48, 247, 529, 221), (49, 236, 528, 258), (49, 258, 538, 264), (49, 264, 540, 260), (49, 260, 517, 236), (50, 238, 529, 247), (50, 247, 539, 265), (50, 265, 538, 258), (50, 258, 528, 238), (51, 453, 633, 268), (51, 268, 544, 270), (51, 270, 543, 446), (51, 446, 630, 453), (52, 452, 632, 266), (52, 266, 542, 271), (52, 271, 545, 447), (52, 447, 631, 452), (53, 451, 631, 447), (53, 447, 545, 272), (53, 272, 544, 268), (53, 268, 633, 451), (54, 450, 630, 446), (54, 446, 543, 273), (54, 273, 542, 266), (54, 266, 632, 450), (55, 262, 540, 275), (55, 275, 547, 278), (55, 278, 549, 261), (55, 261, 541, 262), (56, 263, 541, 261), (56, 261, 549, 279), (56, 279, 548, 259), (56, 259, 539, 263), (57, 264, 538, 274), (57, 274, 546, 280), (57, 280, 547, 275), (57, 275, 540, 264), (58, 265, 539, 259), (58, 259, 663), (58, 663, 274), (58, 274, 538, 265), (59, 231, 523, 285), (59, 670, 519, 223), (59, 223, 520, 283), (59, 283, 524, 231), (60, 283, 520, 224), (60, 224, 521, 284), (60, 284, 525, 232), (60, 232, 524, 283), (61, 282, 518, 222), (61, 670, 285), (61, 285, 523, 230), (61, 230, 522, 282), (62, 325, 566, 318), (62, 318, 563, 317), (62, 317, 562, 310), (62, 310, 568, 325), (63, 208, 513, 220), (63, 220, 551, 291), (63, 291, 550, 219), (63, 219, 512, 208), (64, 206, 511, 288), (64, 288, 552, 292), (64, 292, 553, 289), (64, 289, 510, 206), (65, 209, 510, 289), (65, 289, 553, 293), (65, 293, 551, 220), (65, 220, 513, 209), (66, 317, 563, 311), (66, 311, 557, 297), (66, 297, 556, 298), (66, 298, 562, 317), (67, 312, 569, 324), (67, 324, 568, 310), (67, 310, 562, 316), (67, 316, 564, 312), (68, 318, 566, 323), (68, 323, 567, 319), (68, 319, 565, 315), (68, 315, 563, 318), (69, 333, 571, 327), (69, 327, 558, 304), (69, 304, 561, 306), (69, 306, 570, 333), (70, 316, 562, 298), (70, 298, 556, 295), (70, 295, 555, 300), (70, 300, 564, 316), (71, 315, 565, 313), (71, 313, 554, 296), (71, 296, 557, 311), (71, 311, 563, 315), (72, 314, 564, 300), (72, 300, 555, 294), (72, 294, 554, 313), (72, 313, 565, 314), (73, 302, 559, 303), (73, 303, 560, 305), (73, 305, 561, 304), (73, 304, 558, 302), (74, 332, 572, 328), (74, 328, 559, 302), (74, 302, 558, 327), (74, 327, 571, 332), (75, 331, 570, 306), (75, 306, 561, 305), (75, 305, 560, 309), (75, 309, 573, 331), (76, 330, 573, 309), (76, 309, 560, 303), (76, 303, 559, 328), (76, 328, 572, 330), (77, 319, 567, 322), (77, 322, 569, 312), (77, 312, 564, 314), (77, 314, 565, 319), (78, 301, 511, 207), (78, 207, 512, 321), (78, 321, 569, 322), (78, 322, 567, 301), (79, 299, 552, 288), (79, 288, 511, 301), (79, 301, 567, 323), (79, 323, 566, 299), (80, 321, 512, 219), (80, 219, 550, 320), (80, 320, 568, 324), (80, 324, 569, 321), (81, 290, 552, 299), (81, 299, 566, 325), (81, 325, 568, 320), (81, 320, 550, 290), (82, 423, 619, 435), (82, 435, 625, 432), (82, 432, 624, 434), (82, 434, 572, 423), (83, 428, 620, 326), (83, 326, 570, 331), (83, 331, 573, 329), (83, 329, 621, 428), (84, 427, 619, 423), (84, 423, 572, 332), (84, 332, 571, 422), (84, 422, 618, 427), (85, 426, 618, 422), (85, 422, 571, 333), (85, 333, 570, 326), (85, 326, 620, 426), (86, 200, 509, 336), (86, 336, 653), (86, 653, 213), (86, 213, 508, 200), (87, 199, 508, 213), (87, 213, 577, 339), (87, 339, 575, 211), (87, 211, 507, 199), (88, 664, 506, 334), (88, 334, 574, 340), (88, 340, 576, 336), (88, 336, 509, 664), (89, 198, 507, 211), (89, 211, 575, 341), (89, 341, 574, 334), (89, 334, 506, 198), (90, 373, 591, 367), (90, 367, 583, 352), (90, 352, 585, 354), (90, 354, 590, 373), (91, 364, 589, 361), (91, 361, 580, 343), (91, 343, 578, 348), (91, 348, 588, 364), (92, 363, 586, 346), (92, 346, 581, 345), (92, 345, 580, 361), (92, 361, 589, 363), (93, 421, 615, 415), (93, 415, 607, 398), (93, 398, 606, 402), (93, 402, 614, 421), (94, 353, 585, 352), (94, 352, 583, 350), (94, 350, 582, 351), (94, 351, 584, 353), (95, 372, 592, 368), (95, 368, 582, 350), (95, 350, 583, 367), (95, 367, 591, 372), (96, 371, 590, 354), (96, 354, 585, 353), (96, 353, 584, 357), (96, 357, 593, 371), (97, 370, 593, 357), (97, 357, 584, 351), (97, 351, 582, 368), (97, 368, 592, 370), (98, 381, 597, 360), (98, 360, 588, 362), (98, 362, 587, 374), (98, 374, 594, 381), (99, 380, 596, 358), (99, 358, 586, 363), (99, 363, 589, 375), (99, 375, 595, 380), (100, 665, 595, 375), (100, 375, 589, 364), (100, 364, 588, 360), (100, 360, 597, 665), (101, 378, 594, 374), (101, 374, 587, 365), (101, 365, 586, 358), (101, 358, 596, 378), (102, 666, 369), (102, 369, 593, 370), (102, 370, 592, 356), (102, 356, 666), (103, 345, 581, 366), (103, 366, 590, 371), (103, 371, 593, 369), (103, 369, 580, 345), (104, 342, 578, 356), (104, 356, 592, 372), (104, 372, 591, 355), (104, 355, 579, 342), (105, 344, 579, 355), (105, 355, 591, 373), (105, 373, 590, 366), (105, 366, 581, 344), (106, 335, 511, 347), (106, 347, 594, 378), (106, 378, 596, 376), (106, 376, 575, 335), (107, 210, 574, 349), (107, 349, 595, 379), (107, 379, 597, 377), (107, 377, 510, 210), (108, 341, 575, 376), (108, 376, 596, 380), (108, 380, 595, 349), (108, 349, 574, 341), (109, 206, 510, 377), (109, 377, 597, 381), (109, 381, 594, 347), (109, 347, 511, 206), (110, 215, 516, 382), (110, 382, 598, 386), (110, 661, 229), (110, 229, 515, 215), (111, 671, 384), (111, 384, 600, 387), (111, 387, 599, 227), (111, 227, 671), (112, 214, 515, 229), (112, 661, 601, 388), (112, 388, 600, 384), (112, 384, 514, 214), (113, 216, 517, 227), (113, 227, 599, 389), (113, 389, 598, 382), (113, 382, 516, 216), (114, 386, 598, 390), (114, 390, 602, 394), (114, 394, 605, 385), (114, 385, 601, 386), (115, 387, 600, 391), (115, 391, 603, 395), (115, 395, 604, 383), (115, 383, 599, 387), (116, 388, 601, 385), (116, 385, 605, 396), (116, 396, 603, 391), (116, 391, 600, 388), (117, 383, 604, 397), (117, 397, 602, 390), (117, 390, 598, 389), (117, 389, 599, 383), (118, 401, 608, 411), (118, 411, 612, 409), (118, 409, 613, 410), (118, 410, 609, 401), (119, 420, 617, 417), (119, 417, 608, 401), (119, 401, 609, 404), (119, 404, 616, 420), (120, 419, 614, 402), (120, 402, 606, 399), (120, 399, 608, 417), (120, 417, 617, 419), (121, 418, 616, 404), (121, 404, 609, 400), (121, 400, 607, 415), (121, 415, 615, 418), (122, 409, 612, 407), (122, 407, 610, 406), (122, 406, 611, 408), (122, 408, 613, 409), (123, 399, 606, 412), (123, 412, 610, 407), (123, 407, 612, 411), (123, 411, 608, 399), (124, 400, 609, 410), (124, 410, 613, 408), (124, 408, 611, 413), (124, 413, 607, 400), (125, 398, 607, 413), (125, 413, 611, 406), (125, 406, 610, 412), (125, 412, 606, 398), (126, 359, 587, 416), (126, 416, 616, 418), (126, 418, 615, 403), (126, 403, 579, 359), (127, 348, 578, 414), (127, 414, 614, 419), (127, 419, 617, 405), (127, 405, 588, 348), (128, 362, 588, 405), (128, 405, 617, 420), (128, 420, 616, 416), (128, 416, 587, 362), (129, 342, 579, 403), (129, 403, 615, 421), (129, 421, 614, 414), (129, 414, 578, 342), (130, 296, 554, 307), (130, 307, 618, 426), (130, 426, 620, 424), (130, 424, 557, 296), (131, 294, 555, 308), (131, 308, 619, 427), (131, 427, 618, 307), (131, 307, 554, 294), (132, 297, 557, 424), (132, 424, 620, 428), (132, 428, 621, 425), (132, 425, 556, 297), (133, 295, 556, 425), (133, 425, 621, 429), (133, 429, 619, 308), (133, 308, 555, 295), (134, 432, 625, 443), (134, 443, 629, 440), (134, 440, 628, 442), (134, 442, 624, 432), (135, 329, 573, 437), (135, 437, 623, 430), (135, 430, 622, 436), (135, 436, 621, 329), (136, 330, 572, 434), (136, 434, 624, 431), (136, 431, 623, 437), (136, 437, 573, 330), (137, 429, 621, 436), (137, 436, 622, 433), (137, 433, 625, 435), (137, 435, 619, 429), (138, 441, 626, 438), (138, 438, 627, 439), (138, 439, 628, 440), (138, 440, 629, 441), (139, 430, 623, 445), (139, 445, 627, 438), (139, 438, 626, 444), (139, 444, 622, 430), (140, 433, 622, 444), (140, 444, 626, 441), (140, 441, 629, 443), (140, 443, 625, 433), (141, 431, 624, 442), (141, 442, 628, 439), (141, 439, 627, 445), (141, 445, 623, 431), (142, 242, 530, 255), (142, 255, 630, 450), (142, 450, 632, 448), (142, 448, 531, 242), (143, 245, 532, 257), (143, 257, 631, 451), (143, 451, 633, 449), (143, 449, 533, 245), (144, 243, 531, 448), (144, 448, 632, 452), (144, 452, 631, 257), (144, 257, 532, 243), (145, 244, 533, 459), (145, 459, 635, 454), (145, 454, 634, 458), (145, 458, 530, 244), (146, 456, 637, 467), (146, 467, 641, 464), (146, 464, 639, 466), (146, 466, 635, 456), (147, 255, 530, 458), (147, 458, 668), (147, 668, 460), (147, 460, 630, 255), (148, 453, 630, 460), (148, 460, 636, 457), (148, 457, 674, 461), (148, 461, 633, 453), (149, 449, 633, 461), (149, 461, 674, 456), (149, 456, 635, 459), (149, 459, 533, 449), (150, 462, 639, 464), (150, 464, 641, 465), (150, 465, 640, 463), (150, 463, 638, 462), (151, 454, 635, 466), (151, 466, 639, 462), (151, 462, 638, 468), (151, 468, 634, 454), (152, 457, 636, 469), (152, 469, 640, 465), (152, 465, 641, 467), (152, 467, 637, 457), (153, 667, 468), (153, 468, 638, 463), (153, 463, 640, 469), (153, 469, 667), (154, 673, 483), (154, 483, 647, 480), (154, 480, 649, 482), (154, 482, 673), (155, 226, 602, 474), (155, 474, 644, 471), (155, 471, 642, 476), (155, 476, 520, 226), (156, 224, 520, 476), (156, 476, 642, 470), (156, 470, 643, 477), (156, 477, 521, 224), (157, 392, 521, 477), (157, 477, 643, 472), (157, 472, 645, 475), (157, 475, 604, 392), (158, 481, 649, 480), (158, 480, 647, 478), (158, 478, 646, 479), (158, 479, 648, 481), (159, 470, 669, 484), (159, 484, 646, 478), (159, 478, 647, 483), (159, 483, 643, 470), (160, 473, 645, 482), (160, 482, 649, 481), (160, 481, 648, 485), (160, 485, 644, 473), (161, 471, 644, 485), (161, 485, 648, 479), (161, 479, 646, 484), (161, 484, 669, 471), (650, 495, 180, 1), (650, 0, 181, 495), (651, 487, 173), (491, 651, 173), (652, 505, 192), (504, 652, 192), (653, 336, 576, 338), (213, 653, 338, 577), (512, 654, 208), (654, 513, 208), (655, 496, 180), (495, 655, 180), (656, 194, 504, 191), (197, 656, 191, 503), (657, 205, 503, 191), (202, 657, 191, 504), (658, 234, 552, 290), (286, 658, 290, 550), (659, 235, 516, 215), (218, 659, 215, 515), (660, 553, 292), (552, 660, 292), (661, 110, 386, 601), (661, 112, 229), (662, 287, 551, 293), (237, 662, 293, 553), (663, 259, 548, 281), (274, 663, 281, 546), (664, 509, 201), (506, 664, 201), (665, 597, 379), (595, 665, 379), (666, 356, 578, 343), (369, 666, 343, 580), (667, 469, 636, 455), (468, 667, 455, 634), (460, 668, 455, 636), (668, 458, 634, 455), (669, 470, 642), (471, 669, 642), (670, 59, 285), (670, 61, 222, 519), (384, 671, 217, 514), (671, 227, 517, 217), (672, 604, 395), (603, 672, 395), (673, 482, 645, 472), (483, 673, 472, 643), (456, 674, 637), (674, 457, 637), (675, 742, 827, 735), (675, 735, 821, 726), (675, 726, 822, 725), (675, 725, 828, 742), (676, 726, 821, 727), (676, 727, 825, 729), (676, 729, 826, 728), (676, 728, 822, 726), (677, 741, 829, 737), (677, 737, 823, 732), (677, 732, 824, 731), (677, 731, 830, 741), (678, 732, 823, 733), (678, 733, 819, 724), (678, 724, 820, 734), (678, 734, 824, 732), (679, 740, 827, 723), (679, 723, 819, 733), (679, 733, 823, 737), (679, 737, 829, 740), (680, 725, 822, 751), (680, 751, 832, 743), (680, 743, 831, 750), (680, 750, 828, 725), (681, 736, 828, 750), (681, 750, 831, 747), (681, 747, 836, 739), (681, 739, 820, 736), (682, 727, 821, 735), (682, 735, 827, 740), (682, 740, 829, 730), (682, 730, 825, 727), (683, 729, 825, 730), (683, 730, 829, 741), (683, 741, 830, 738), (683, 738, 826, 729), (684, 724, 819, 723), (684, 723, 827, 742), (684, 742, 828, 736), (684, 736, 820, 724), (685, 749, 834, 745), (685, 745, 835, 746), (685, 746, 836, 747), (685, 747, 831, 749), (686, 744, 833, 748), (686, 748, 834, 749), (686, 749, 831, 743), (686, 743, 832, 744), (687, 734, 820, 739), (687, 739, 836, 746), (687, 746, 835, 752), (687, 752, 824, 734), (688, 728, 826, 753), (688, 753, 833, 744), (688, 744, 832, 751), (688, 751, 822, 728), (689, 731, 824, 752), (689, 752, 835, 745), (689, 745, 834, 754), (689, 754, 830, 731), (690, 738, 830, 754), (690, 754, 834, 748), (690, 748, 833, 753), (690, 753, 826, 738), (691, 774, 845, 767), (691, 767, 839, 758), (691, 758, 840, 757), (691, 757, 846, 774), (692, 758, 839, 759), (692, 759, 843, 761), (692, 761, 844, 760), (692, 760, 840, 758), (693, 773, 847, 769), (693, 769, 841, 764), (693, 764, 842, 763), (693, 763, 848, 773), (694, 764, 841, 765), (694, 765, 837, 756), (694, 756, 838, 766), (694, 766, 842, 764), (695, 772, 845, 755), (695, 755, 837, 765), (695, 765, 841, 769), (695, 769, 847, 772), (696, 757, 840, 783), (696, 783, 850, 775), (696, 775, 849, 782), (696, 782, 846, 757), (697, 768, 846, 782), (697, 782, 849, 779), (697, 779, 854, 771), (697, 771, 838, 768), (698, 759, 839, 767), (698, 767, 845, 772), (698, 772, 847, 762), (698, 762, 843, 759), (699, 761, 843, 762), (699, 762, 847, 773), (699, 773, 848, 770), (699, 770, 844, 761), (700, 756, 837, 755), (700, 755, 845, 774), (700, 774, 846, 768), (700, 768, 838, 756), (701, 781, 852, 777), (701, 777, 853, 778), (701, 778, 854, 779), (701, 779, 849, 781), (702, 776, 851, 780), (702, 780, 852, 781), (702, 781, 849, 775), (702, 775, 850, 776), (703, 766, 838, 771), (703, 771, 854, 778), (703, 778, 853, 784), (703, 784, 842, 766), (704, 760, 844, 785), (704, 785, 851, 776), (704, 776, 850, 783), (704, 783, 840, 760), (705, 763, 842, 784), (705, 784, 853, 777), (705, 777, 852, 786), (705, 786, 848, 763), (706, 770, 848, 786), (706, 786, 852, 780), (706, 780, 851, 785), (706, 785, 844, 770), (707, 806, 863, 799), (707, 799, 857, 790), (707, 790, 858, 789), (707, 789, 864, 806), (708, 790, 857, 791), (708, 791, 861, 793), (708, 793, 862, 792), (708, 792, 858, 790), (709, 805, 865, 801), (709, 801, 859, 796), (709, 796, 860, 795), (709, 795, 866, 805), (710, 796, 859, 797), (710, 797, 855, 788), (710, 788, 856, 798), (710, 798, 860, 796), (711, 804, 863, 787), (711, 787, 855, 797), (711, 797, 859, 801), (711, 801, 865, 804), (712, 789, 858, 815), (712, 815, 868, 807), (712, 807, 867, 814), (712, 814, 864, 789), (713, 800, 864, 814), (713, 814, 867, 811), (713, 811, 872, 803), (713, 803, 856, 800), (714, 791, 857, 799), (714, 799, 863, 804), (714, 804, 865, 794), (714, 794, 861, 791), (715, 793, 861, 794), (715, 794, 865, 805), (715, 805, 866, 802), (715, 802, 862, 793), (716, 788, 855, 787), (716, 787, 863, 806), (716, 806, 864, 800), (716, 800, 856, 788), (717, 813, 870, 809), (717, 809, 871, 810), (717, 810, 872, 811), (717, 811, 867, 813), (718, 808, 869, 812), (718, 812, 870, 813), (718, 813, 867, 807), (718, 807, 868, 808), (719, 798, 856, 803), (719, 803, 872, 810), (719, 810, 871, 816), (719, 816, 860, 798), (720, 792, 862, 817), (720, 817, 869, 808), (720, 808, 868, 815), (720, 815, 858, 792), (721, 795, 860, 816), (721, 816, 871, 809), (721, 809, 870, 818), (721, 818, 866, 795), (722, 802, 866, 818), (722, 818, 870, 812), (722, 812, 869, 817), (722, 817, 862, 802)])
me_cube_065.polygons.foreach_set('material_index', [0, 1, 0, 0, 1, 0, 0, 0, 0, 0, 0, 0, 0, 0, 0, 0, 0, 0, 0, 0, 0, 0, 0, 0, 0, 0, 0, 0, 0, 0, 0, 0, 0, 0, 0, 0, 0, 0, 0, 0, 0, 0, 0, 0, 0, 0, 0, 0, 0, 0, 0, 0, 0, 0, 0, 0, 0, 0, 0, 0, 0, 0, 0, 0, 0, 0, 0, 0, 0, 1, 1, 0, 0, 0, 0, 0, 0, 0, 0, 0, 0, 0, 0, 0, 1, 0, 0, 1, 0, 1, 1, 0, 0, 0, 0, 0, 0, 0, 0, 0, 0, 0, 0, 0, 0, 0, 0, 0, 0, 0, 0, 0, 0, 0, 0, 0, 0, 0, 0, 0, 0, 0, 0, 0, 0, 0, 0, 0, 0, 0, 0, 0, 0, 0, 0, 0, 0, 0, 0, 0, 1, 0, 0, 1, 0, 0, 0, 0, 0, 0, 0, 0, 1, 0, 0, 1, 0, 0, 0, 0, 0, 0, 0, 0, 0, 0, 0, 0, 0, 0, 0, 0, 0, 0, 0, 0, 0, 0, 0, 0, 0, 0, 0, 0, 0, 0, 0, 0, 0, 0, 0, 0, 0, 0, 0, 0, 0, 0, 0, 0, 0, 0, 0, 0, 0, 0, 0, 0, 0, 0, 0, 0, 0, 0, 0, 0, 0, 0, 0, 0, 0, 0, 0, 0, 0, 0, 0, 0, 0, 0, 0, 0, 0, 1, 1, 0, 0, 0, 0, 0, 0, 0, 0, 0, 0, 1, 0, 0, 0, 0, 0, 0, 0, 0, 0, 0, 0, 0, 0, 0, 0, 0, 0, 0, 0, 0, 0, 0, 0, 0, 0, 0, 0, 0, 0, 0, 0, 0, 0, 0, 0, 0, 0, 0, 0, 0, 0, 0, 0, 0, 0, 0, 0, 0, 0, 0, 0, 0, 0, 0, 0, 0, 0, 0, 0, 0, 0, 0, 0, 0, 0, 0, 0, 0, 0, 0, 0, 0, 0, 0, 0, 0, 0, 0, 0, 0, 0, 0, 0, 0, 0, 0, 0, 0, 0, 0, 0, 0, 0, 0, 0, 0, 0, 0, 0, 1, 1, 0, 0, 0, 0, 0, 0, 0, 0, 0, 0, 0, 0, 0, 0, 0, 0, 0, 0, 0, 0, 0, 0, 0, 0, 0, 0, 0, 0, 0, 0, 0, 0, 0, 0, 0, 0, 0, 0, 0, 0, 0, 0, 0, 0, 0, 0, 0, 0, 0, 0, 0, 0, 0, 0, 0, 0, 0, 0, 0, 0, 0, 1, 0, 0, 1, 0, 0, 0, 0, 0, 0, 0, 0, 0, 0, 0, 0, 0, 0, 0, 0, 0, 0, 0, 0, 0, 0, 0, 0, 0, 0, 0, 0, 0, 0, 1, 0, 1, 0, 0, 1, 0, 0, 0, 0, 0, 0, 0, 0, 0, 0, 0, 0, 0, 0, 0, 0, 0, 0, 0, 0, 0, 0, 0, 0, 0, 0, 0, 0, 0, 0, 0, 0, 0, 0, 0, 0, 0, 0, 0, 0, 0, 0, 0, 0, 0, 0, 0, 0, 0, 0, 0, 0, 0, 0, 0, 0, 0, 0, 0, 0, 0, 0, 0, 0, 0, 0, 0, 0, 0, 0, 0, 0, 0, 0, 0, 0, 0, 0, 0, 0, 0, 0, 0, 0, 0, 0, 0, 0, 0, 0, 0, 0, 0, 0, 0, 0, 0, 0, 0, 0, 0, 0, 0, 0, 0, 0, 0, 0, 0, 0, 0, 0, 0, 0, 0, 0, 0, 0, 0, 0, 0, 0, 0, 0, 0, 0, 0, 0, 0, 0, 0, 0, 0, 0, 0, 0, 0, 0, 0, 0, 0, 1, 1, 0, 0, 0, 0, 0, 0, 0, 0, 0, 0, 0, 0, 0, 0, 0, 0, 0, 0, 0, 0, 0, 1, 0, 0, 1, 1, 0, 0, 1, 0, 0, 0, 0, 0, 0, 0, 0, 0, 0, 0, 0, 0, 0, 0, 0, 0, 0, 0, 0, 0, 0, 0, 0, 0, 0, 0, 0, 0, 0, 1, 1, 1, 1, 0, 0, 1, 1, 1, 1, 0, 0, 0, 0, 0, 0, 0, 0, 1, 1, 0, 1, 0, 0, 0, 0, 1, 1, 1, 1, 0, 0, 0, 0, 0, 0, 1, 1, 1, 0, 0, 0, 1, 1, 0, 0, 1, 1, 2, 2, 2, 2, 2, 2, 2, 2, 2, 2, 2, 2, 2, 2, 2, 2, 2, 2, 2, 2, 2, 2, 2, 2, 2, 2, 2, 2, 2, 2, 2, 2, 2, 2, 2, 2, 2, 2, 2, 2, 2, 2, 2, 2, 2, 2, 2, 2, 2, 2, 2, 2, 2, 2, 2, 2, 2, 2, 2, 2, 2, 2, 2, 2, 3, 3, 3, 3, 3, 3, 3, 3, 3, 3, 3, 3, 3, 3, 3, 3, 3, 3, 3, 3, 3, 3, 3, 3, 3, 3, 3, 3, 3, 3, 3, 3, 3, 3, 3, 3, 3, 3, 3, 3, 3, 3, 3, 3, 3, 3, 3, 3, 3, 3, 3, 3, 3, 3, 3, 3, 3, 3, 3, 3, 3, 3, 3, 3, 2, 2, 2, 2, 2, 2, 2, 2, 2, 2, 2, 2, 2, 2, 2, 2, 2, 2, 2, 2, 2, 2, 2, 2, 2, 2, 2, 2, 2, 2, 2, 2, 2, 2, 2, 2, 2, 2, 2, 2, 2, 2, 2, 2, 2, 2, 2, 2, 2, 2, 2, 2, 2, 2, 2, 2, 2, 2, 2, 2, 2, 2, 2, 2])
me_cube_065.materials.append(mat_white)
me_cube_065.materials.append(mat_black)
me_cube_065.materials.append(mat_green)
me_cube_065.materials.append(mat_darkgreen)
me_cube_065.use_remesh_preserve_volume = False
me_cube_065.use_remesh_preserve_attributes = False
me_cube_065.use_mirror_vertex_groups = False
me_cube_065.update()

# ---- objects
ob_birchtree_3 = bpy.data.objects.new('BirchTree_3', me_cube_065)

# ---- transforms, parenting, visibility, modifiers, constraints
ob_birchtree_3.location = (0.0, 0.0, 0.0)
ob_birchtree_3.lineart.crease_threshold = 0.0

# ---- collection membership
col_collection_1.objects.link(ob_birchtree_3)

# ---- scene / render settings (as saved in the file)
scene.frame_start = 1; scene.frame_end = 250; scene.frame_set(0)
scene.render.engine = 'CYCLES'
scene.render.resolution_x = 1000
scene.render.resolution_y = 1000
scene.render.dither_intensity = 0.0
scene.cycles.samples = 200
scene.cycles.sampling_pattern = 'TABULATED_SOBOL'
scene.cycles.light_sampling_threshold = 0.0
scene.cycles.use_adaptive_sampling = False
scene.cycles.use_light_tree = False
scene.cycles.caustics_reflective = False
scene.cycles.caustics_refractive = False
scene.cycles.blur_glossy = 0.0
scene.cycles.max_bounces = 2
scene.cycles.pixel_filter_type = 'GAUSSIAN'
scene.cycles.sample_clamp_indirect = 0.0
scene.view_settings.view_transform = 'Standard'
bpy.context.view_layer.update()

# ---- added for rendering (the .blend has no active camera): camera
cam_auto = bpy.data.cameras.new('AutoCamera')
cam_auto.lens = 50.0
cam_auto.sensor_width = 36.0
cam_auto.clip_end = 1000.0
ob_auto_camera = bpy.data.objects.new('AutoCamera', cam_auto)
scene.collection.objects.link(ob_auto_camera)
ob_auto_camera.location = (4.4025, -5.00793, 5.47527)
ob_auto_camera.rotation_euler = (1.09748, -7.21219e-08, 0.694738)
scene.camera = ob_auto_camera
bpy.context.view_layer.update()
